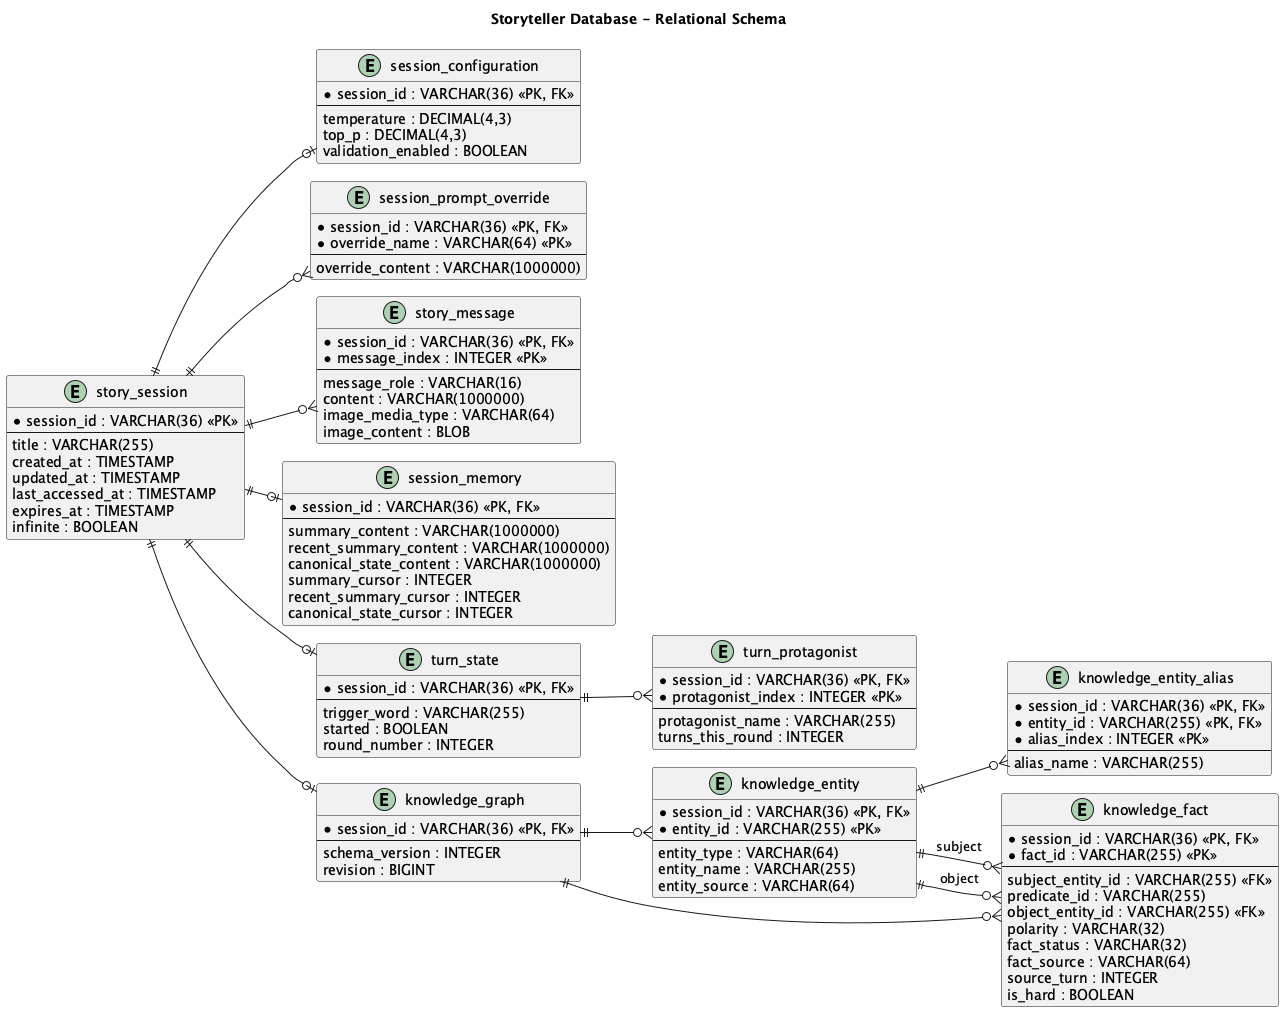

The diagram above was rendered by PlantUML. Its source (embedded in the PNG):
@startuml
!pragma layout smetana
title Storyteller Database - Relational Schema

left to right direction
skinparam shadowing false
skinparam linetype ortho
skinparam nodesep 45
skinparam ranksep 55
hide methods
hide stereotypes

entity story_session {
  * session_id : VARCHAR(36) <<PK>>
  --
  title : VARCHAR(255)
  created_at : TIMESTAMP
  updated_at : TIMESTAMP
  last_accessed_at : TIMESTAMP
  expires_at : TIMESTAMP
  infinite : BOOLEAN
}

entity session_configuration {
  * session_id : VARCHAR(36) <<PK, FK>>
  --
  temperature : DECIMAL(4,3)
  top_p : DECIMAL(4,3)
  validation_enabled : BOOLEAN
}

entity session_prompt_override {
  * session_id : VARCHAR(36) <<PK, FK>>
  * override_name : VARCHAR(64) <<PK>>
  --
  override_content : VARCHAR(1000000)
}

entity story_message {
  * session_id : VARCHAR(36) <<PK, FK>>
  * message_index : INTEGER <<PK>>
  --
  message_role : VARCHAR(16)
  content : VARCHAR(1000000)
  image_media_type : VARCHAR(64)
  image_content : BLOB
}

entity session_memory {
  * session_id : VARCHAR(36) <<PK, FK>>
  --
  summary_content : VARCHAR(1000000)
  recent_summary_content : VARCHAR(1000000)
  canonical_state_content : VARCHAR(1000000)
  summary_cursor : INTEGER
  recent_summary_cursor : INTEGER
  canonical_state_cursor : INTEGER
}

entity turn_state {
  * session_id : VARCHAR(36) <<PK, FK>>
  --
  trigger_word : VARCHAR(255)
  started : BOOLEAN
  round_number : INTEGER
}

entity turn_protagonist {
  * session_id : VARCHAR(36) <<PK, FK>>
  * protagonist_index : INTEGER <<PK>>
  --
  protagonist_name : VARCHAR(255)
  turns_this_round : INTEGER
}

entity knowledge_graph {
  * session_id : VARCHAR(36) <<PK, FK>>
  --
  schema_version : INTEGER
  revision : BIGINT
}

entity knowledge_entity {
  * session_id : VARCHAR(36) <<PK, FK>>
  * entity_id : VARCHAR(255) <<PK>>
  --
  entity_type : VARCHAR(64)
  entity_name : VARCHAR(255)
  entity_source : VARCHAR(64)
}

entity knowledge_entity_alias {
  * session_id : VARCHAR(36) <<PK, FK>>
  * entity_id : VARCHAR(255) <<PK, FK>>
  * alias_index : INTEGER <<PK>>
  --
  alias_name : VARCHAR(255)
}

entity knowledge_fact {
  * session_id : VARCHAR(36) <<PK, FK>>
  * fact_id : VARCHAR(255) <<PK>>
  --
  subject_entity_id : VARCHAR(255) <<FK>>
  predicate_id : VARCHAR(255)
  object_entity_id : VARCHAR(255) <<FK>>
  polarity : VARCHAR(32)
  fact_status : VARCHAR(32)
  fact_source : VARCHAR(64)
  source_turn : INTEGER
  is_hard : BOOLEAN
}

story_session ||--o| session_configuration
story_session ||--o{ session_prompt_override
story_session ||--o{ story_message
story_session ||--o| session_memory
story_session ||--o| turn_state
turn_state ||--o{ turn_protagonist
story_session ||--o| knowledge_graph
knowledge_graph ||--o{ knowledge_entity
knowledge_graph ||--o{ knowledge_fact
knowledge_entity ||--o{ knowledge_entity_alias
knowledge_entity ||--o{ knowledge_fact : subject
knowledge_entity ||--o{ knowledge_fact : object
@enduml